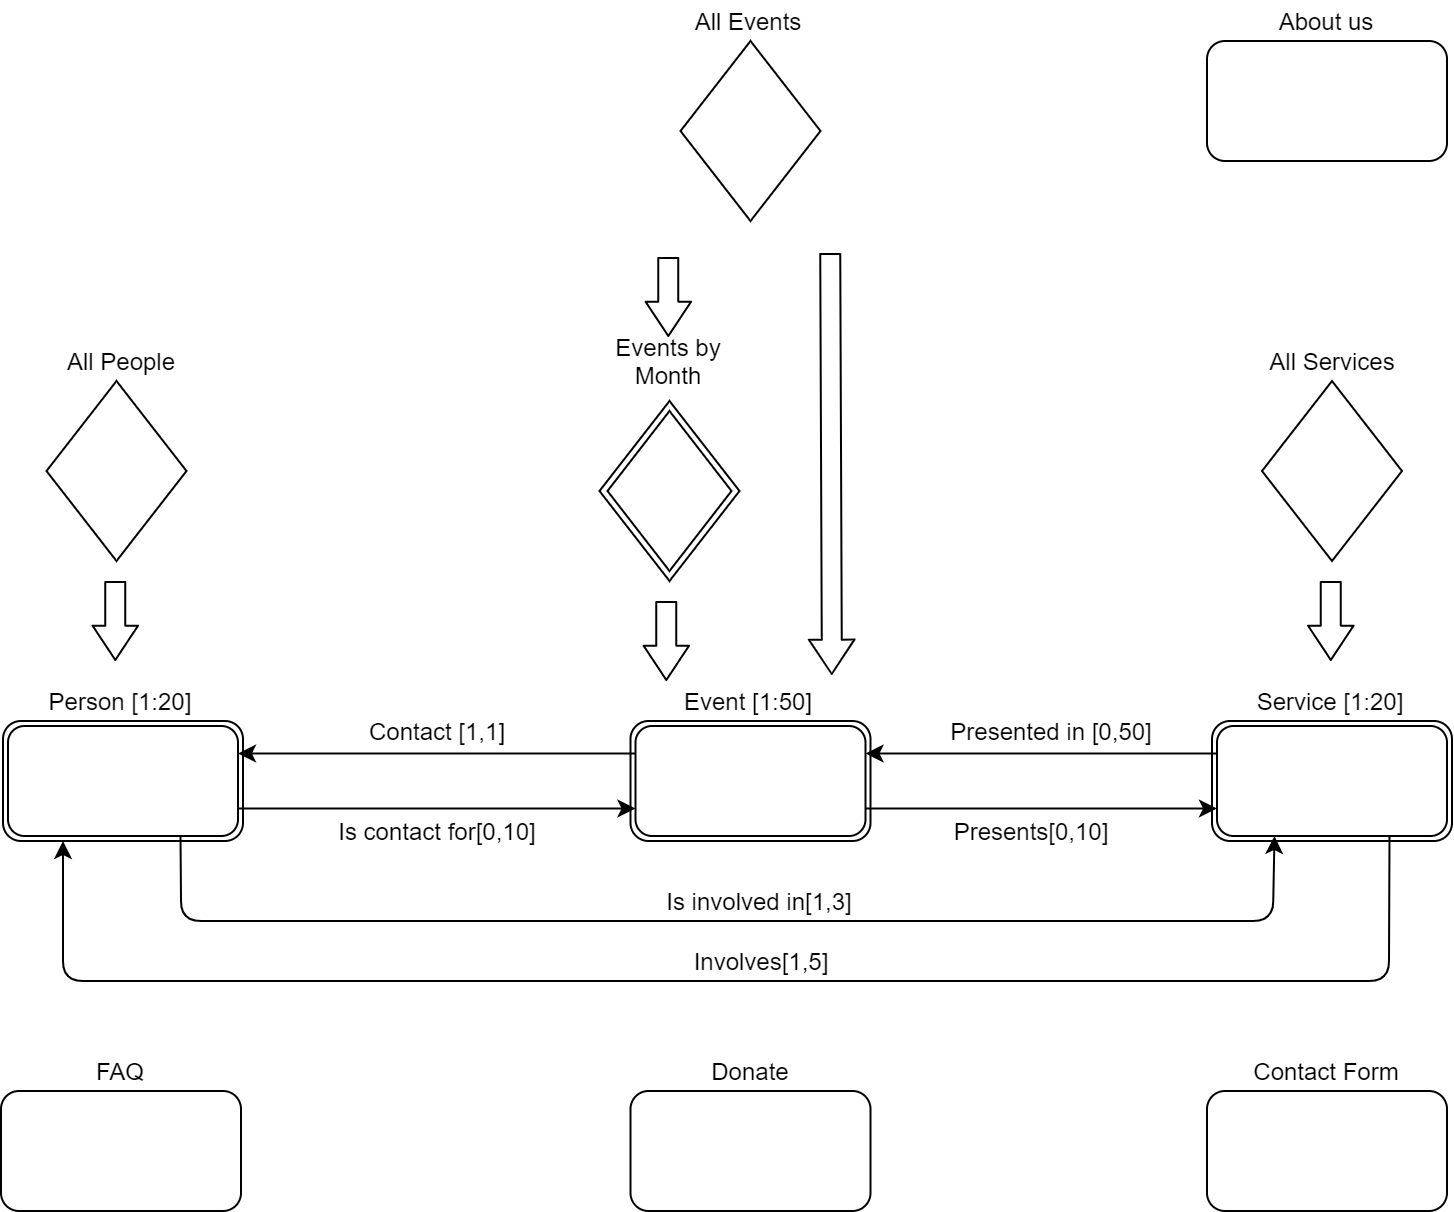

The diagram above was exported from draw.io. Its source (the exported page's mxGraphModel, read from the mxfile embedded in the PNG):
<mxGraphModel dx="1422" dy="713" grid="1" gridSize="10" guides="1" tooltips="1" connect="1" arrows="1" fold="1" page="1" pageScale="1" pageWidth="827" pageHeight="1169" math="0" shadow="0">
  <root>
    <mxCell id="0" />
    <mxCell id="1" parent="0" />
    <mxCell id="c8HnftzfPna15MVByqmU-1" value="" style="rounded=1;whiteSpace=wrap;html=1;" parent="1" vertex="1">
      <mxGeometry x="643" y="565" width="120" height="60" as="geometry" />
    </mxCell>
    <mxCell id="c8HnftzfPna15MVByqmU-2" value="Contact Form" style="text;html=1;strokeColor=none;fillColor=none;align=center;verticalAlign=middle;whiteSpace=wrap;rounded=0;" parent="1" vertex="1">
      <mxGeometry x="643" y="545" width="120" height="20" as="geometry" />
    </mxCell>
    <mxCell id="c8HnftzfPna15MVByqmU-3" value="" style="rounded=1;whiteSpace=wrap;html=1;" parent="1" vertex="1">
      <mxGeometry x="643" y="40" width="120" height="60" as="geometry" />
    </mxCell>
    <mxCell id="c8HnftzfPna15MVByqmU-4" value="About us" style="text;html=1;strokeColor=none;fillColor=none;align=center;verticalAlign=middle;whiteSpace=wrap;rounded=0;" parent="1" vertex="1">
      <mxGeometry x="643" y="20" width="120" height="20" as="geometry" />
    </mxCell>
    <mxCell id="c8HnftzfPna15MVByqmU-5" value="" style="rhombus;whiteSpace=wrap;html=1;" parent="1" vertex="1">
      <mxGeometry x="670.5" y="210" width="70" height="90" as="geometry" />
    </mxCell>
    <mxCell id="c8HnftzfPna15MVByqmU-6" value="All Services" style="text;html=1;strokeColor=none;fillColor=none;align=center;verticalAlign=middle;whiteSpace=wrap;rounded=0;" parent="1" vertex="1">
      <mxGeometry x="670.5" y="190" width="70" height="20" as="geometry" />
    </mxCell>
    <mxCell id="c8HnftzfPna15MVByqmU-7" value="" style="rhombus;whiteSpace=wrap;html=1;" parent="1" vertex="1">
      <mxGeometry x="62.75" y="210" width="70" height="90" as="geometry" />
    </mxCell>
    <mxCell id="c8HnftzfPna15MVByqmU-8" value="All People" style="text;html=1;strokeColor=none;fillColor=none;align=center;verticalAlign=middle;whiteSpace=wrap;rounded=0;" parent="1" vertex="1">
      <mxGeometry x="62.75" y="190" width="74.5" height="20" as="geometry" />
    </mxCell>
    <mxCell id="c8HnftzfPna15MVByqmU-9" value="" style="rhombus;whiteSpace=wrap;html=1;" parent="1" vertex="1">
      <mxGeometry x="379.75" y="40" width="70" height="90" as="geometry" />
    </mxCell>
    <mxCell id="c8HnftzfPna15MVByqmU-10" value="All Events" style="text;html=1;strokeColor=none;fillColor=none;align=center;verticalAlign=middle;whiteSpace=wrap;rounded=0;" parent="1" vertex="1">
      <mxGeometry x="373.75" y="20" width="80" height="20" as="geometry" />
    </mxCell>
    <mxCell id="c8HnftzfPna15MVByqmU-20" value="" style="rounded=1;whiteSpace=wrap;html=1;" parent="1" vertex="1">
      <mxGeometry x="354.75" y="380" width="120" height="60" as="geometry" />
    </mxCell>
    <mxCell id="c8HnftzfPna15MVByqmU-21" value="Event [1:50]" style="text;html=1;strokeColor=none;fillColor=none;align=center;verticalAlign=middle;whiteSpace=wrap;rounded=0;" parent="1" vertex="1">
      <mxGeometry x="353.75" y="360" width="120" height="20" as="geometry" />
    </mxCell>
    <mxCell id="c8HnftzfPna15MVByqmU-25" value="" style="rounded=1;whiteSpace=wrap;html=1;" parent="1" vertex="1">
      <mxGeometry x="357.25" y="382.5" width="115" height="55" as="geometry" />
    </mxCell>
    <mxCell id="c8HnftzfPna15MVByqmU-27" value="" style="shape=flexArrow;endArrow=classic;html=1;endWidth=11.764705882352942;endSize=5.3882352941176475;entryX=0.847;entryY=-0.15;entryDx=0;entryDy=0;entryPerimeter=0;" parent="1" target="c8HnftzfPna15MVByqmU-21" edge="1">
      <mxGeometry width="50" height="50" relative="1" as="geometry">
        <mxPoint x="454.65999999999997" y="146" as="sourcePoint" />
        <mxPoint x="454.65999999999997" y="186" as="targetPoint" />
      </mxGeometry>
    </mxCell>
    <mxCell id="c8HnftzfPna15MVByqmU-36" value="Contact [1,1]" style="text;html=1;align=center;verticalAlign=middle;resizable=0;points=[];autosize=1;" parent="1" vertex="1">
      <mxGeometry x="217.75" y="375" width="80" height="20" as="geometry" />
    </mxCell>
    <mxCell id="c8HnftzfPna15MVByqmU-37" value="" style="rounded=1;whiteSpace=wrap;html=1;" parent="1" vertex="1">
      <mxGeometry x="41" y="380" width="120" height="60" as="geometry" />
    </mxCell>
    <mxCell id="c8HnftzfPna15MVByqmU-38" value="Person [1:20]" style="text;html=1;strokeColor=none;fillColor=none;align=center;verticalAlign=middle;whiteSpace=wrap;rounded=0;" parent="1" vertex="1">
      <mxGeometry x="40" y="360" width="120" height="20" as="geometry" />
    </mxCell>
    <mxCell id="c8HnftzfPna15MVByqmU-39" value="" style="rounded=1;whiteSpace=wrap;html=1;" parent="1" vertex="1">
      <mxGeometry x="43.5" y="382.5" width="115" height="55" as="geometry" />
    </mxCell>
    <mxCell id="c8HnftzfPna15MVByqmU-44" value="" style="endArrow=classic;html=1;exitX=0;exitY=0.25;exitDx=0;exitDy=0;entryX=1;entryY=0.25;entryDx=0;entryDy=0;" parent="1" source="c8HnftzfPna15MVByqmU-25" target="c8HnftzfPna15MVByqmU-39" edge="1">
      <mxGeometry width="50" height="50" relative="1" as="geometry">
        <mxPoint x="-2.25" y="280" as="sourcePoint" />
        <mxPoint x="47.75" y="230" as="targetPoint" />
      </mxGeometry>
    </mxCell>
    <mxCell id="c8HnftzfPna15MVByqmU-46" value="" style="endArrow=classic;html=1;exitX=1;exitY=0.75;exitDx=0;exitDy=0;entryX=0;entryY=0.75;entryDx=0;entryDy=0;" parent="1" source="c8HnftzfPna15MVByqmU-39" target="c8HnftzfPna15MVByqmU-25" edge="1">
      <mxGeometry width="50" height="50" relative="1" as="geometry">
        <mxPoint x="367.25" y="406.25" as="sourcePoint" />
        <mxPoint x="171" y="405" as="targetPoint" />
      </mxGeometry>
    </mxCell>
    <mxCell id="c8HnftzfPna15MVByqmU-47" value="Is contact for[0,10]" style="text;html=1;align=center;verticalAlign=middle;resizable=0;points=[];autosize=1;" parent="1" vertex="1">
      <mxGeometry x="202.75" y="425" width="110" height="20" as="geometry" />
    </mxCell>
    <mxCell id="c8HnftzfPna15MVByqmU-48" value="" style="rounded=1;whiteSpace=wrap;html=1;" parent="1" vertex="1">
      <mxGeometry x="645.5" y="380" width="120" height="60" as="geometry" />
    </mxCell>
    <mxCell id="c8HnftzfPna15MVByqmU-49" value="Service [1:20]" style="text;html=1;strokeColor=none;fillColor=none;align=center;verticalAlign=middle;whiteSpace=wrap;rounded=0;" parent="1" vertex="1">
      <mxGeometry x="644.5" y="360" width="120" height="20" as="geometry" />
    </mxCell>
    <mxCell id="c8HnftzfPna15MVByqmU-50" value="" style="rounded=1;whiteSpace=wrap;html=1;" parent="1" vertex="1">
      <mxGeometry x="648" y="382.5" width="115" height="55" as="geometry" />
    </mxCell>
    <mxCell id="c8HnftzfPna15MVByqmU-51" value="" style="endArrow=classic;html=1;exitX=1;exitY=0.75;exitDx=0;exitDy=0;entryX=0;entryY=0.75;entryDx=0;entryDy=0;" parent="1" source="c8HnftzfPna15MVByqmU-25" target="c8HnftzfPna15MVByqmU-50" edge="1">
      <mxGeometry width="50" height="50" relative="1" as="geometry">
        <mxPoint x="490" y="425" as="sourcePoint" />
        <mxPoint x="640" y="425" as="targetPoint" />
      </mxGeometry>
    </mxCell>
    <mxCell id="c8HnftzfPna15MVByqmU-53" value="Presents[0,10]" style="text;html=1;align=center;verticalAlign=middle;resizable=0;points=[];autosize=1;" parent="1" vertex="1">
      <mxGeometry x="510" y="425" width="90" height="20" as="geometry" />
    </mxCell>
    <mxCell id="c8HnftzfPna15MVByqmU-54" value="" style="endArrow=classic;html=1;exitX=0;exitY=0.25;exitDx=0;exitDy=0;entryX=1;entryY=0.25;entryDx=0;entryDy=0;" parent="1" source="c8HnftzfPna15MVByqmU-50" target="c8HnftzfPna15MVByqmU-25" edge="1">
      <mxGeometry width="50" height="50" relative="1" as="geometry">
        <mxPoint x="367.25" y="406.25" as="sourcePoint" />
        <mxPoint x="510" y="370" as="targetPoint" />
      </mxGeometry>
    </mxCell>
    <mxCell id="c8HnftzfPna15MVByqmU-56" value="Presented in [0,50]" style="text;html=1;align=center;verticalAlign=middle;resizable=0;points=[];autosize=1;" parent="1" vertex="1">
      <mxGeometry x="505" y="375" width="120" height="20" as="geometry" />
    </mxCell>
    <mxCell id="c8HnftzfPna15MVByqmU-57" value="" style="shape=flexArrow;endArrow=classic;html=1;endWidth=11.764705882352942;endSize=5.3882352941176475;" parent="1" edge="1">
      <mxGeometry width="50" height="50" relative="1" as="geometry">
        <mxPoint x="704.9099999999999" y="309.9999999999999" as="sourcePoint" />
        <mxPoint x="704.9099999999999" y="349.9999999999999" as="targetPoint" />
      </mxGeometry>
    </mxCell>
    <mxCell id="c8HnftzfPna15MVByqmU-58" value="" style="shape=flexArrow;endArrow=classic;html=1;endWidth=11.764705882352942;endSize=5.3882352941176475;" parent="1" edge="1">
      <mxGeometry width="50" height="50" relative="1" as="geometry">
        <mxPoint x="97.15999999999985" y="309.9999999999999" as="sourcePoint" />
        <mxPoint x="97.15999999999985" y="349.9999999999999" as="targetPoint" />
      </mxGeometry>
    </mxCell>
    <mxCell id="c8HnftzfPna15MVByqmU-59" value="" style="endArrow=classic;html=1;exitX=0.75;exitY=1;exitDx=0;exitDy=0;entryX=0.25;entryY=1;entryDx=0;entryDy=0;" parent="1" source="c8HnftzfPna15MVByqmU-39" target="c8HnftzfPna15MVByqmU-50" edge="1">
      <mxGeometry width="50" height="50" relative="1" as="geometry">
        <mxPoint x="101" y="480" as="sourcePoint" />
        <mxPoint x="690" y="450" as="targetPoint" />
        <Array as="points">
          <mxPoint x="130" y="480" />
          <mxPoint x="676" y="480" />
        </Array>
      </mxGeometry>
    </mxCell>
    <mxCell id="c8HnftzfPna15MVByqmU-60" value="Is involved in[1,3]" style="text;html=1;align=center;verticalAlign=middle;resizable=0;points=[];autosize=1;" parent="1" vertex="1">
      <mxGeometry x="363.75" y="460" width="110" height="20" as="geometry" />
    </mxCell>
    <mxCell id="c8HnftzfPna15MVByqmU-61" value="" style="endArrow=classic;html=1;entryX=0.25;entryY=1;entryDx=0;entryDy=0;exitX=0.75;exitY=1;exitDx=0;exitDy=0;" parent="1" source="c8HnftzfPna15MVByqmU-50" target="c8HnftzfPna15MVByqmU-37" edge="1">
      <mxGeometry width="50" height="50" relative="1" as="geometry">
        <mxPoint x="139.75" y="447.5" as="sourcePoint" />
        <mxPoint x="685.5" y="450" as="targetPoint" />
        <Array as="points">
          <mxPoint x="734" y="510" />
          <mxPoint x="71" y="510" />
        </Array>
      </mxGeometry>
    </mxCell>
    <mxCell id="c8HnftzfPna15MVByqmU-62" value="Involves[1,5]" style="text;html=1;align=center;verticalAlign=middle;resizable=0;points=[];autosize=1;" parent="1" vertex="1">
      <mxGeometry x="379.75" y="490" width="80" height="20" as="geometry" />
    </mxCell>
    <mxCell id="GrMAWRNen7jyONJLVM6f-2" value="" style="rhombus;whiteSpace=wrap;html=1;" parent="1" vertex="1">
      <mxGeometry x="339.25" y="220" width="70" height="90" as="geometry" />
    </mxCell>
    <mxCell id="GrMAWRNen7jyONJLVM6f-3" value="" style="rhombus;whiteSpace=wrap;html=1;" parent="1" vertex="1">
      <mxGeometry x="343.25" y="225" width="62" height="80" as="geometry" />
    </mxCell>
    <mxCell id="GrMAWRNen7jyONJLVM6f-4" value="Events by Month" style="text;html=1;strokeColor=none;fillColor=none;align=center;verticalAlign=middle;whiteSpace=wrap;rounded=0;" parent="1" vertex="1">
      <mxGeometry x="334.25" y="190" width="80" height="20" as="geometry" />
    </mxCell>
    <mxCell id="GrMAWRNen7jyONJLVM6f-5" value="" style="shape=flexArrow;endArrow=classic;html=1;endWidth=11.764705882352942;endSize=5.3882352941176475;" parent="1" edge="1">
      <mxGeometry width="50" height="50" relative="1" as="geometry">
        <mxPoint x="373.65999999999985" y="148" as="sourcePoint" />
        <mxPoint x="373.65999999999985" y="188" as="targetPoint" />
      </mxGeometry>
    </mxCell>
    <mxCell id="GrMAWRNen7jyONJLVM6f-6" value="" style="shape=flexArrow;endArrow=classic;html=1;endWidth=11.764705882352942;endSize=5.3882352941176475;" parent="1" edge="1">
      <mxGeometry width="50" height="50" relative="1" as="geometry">
        <mxPoint x="372.65999999999985" y="319.9999999999999" as="sourcePoint" />
        <mxPoint x="372.65999999999985" y="359.9999999999999" as="targetPoint" />
      </mxGeometry>
    </mxCell>
    <mxCell id="-S2YTCu5f3z3aUOy55Bx-4" value="" style="rounded=1;whiteSpace=wrap;html=1;" vertex="1" parent="1">
      <mxGeometry x="354.75" y="565" width="120" height="60" as="geometry" />
    </mxCell>
    <mxCell id="-S2YTCu5f3z3aUOy55Bx-5" value="Donate" style="text;html=1;strokeColor=none;fillColor=none;align=center;verticalAlign=middle;whiteSpace=wrap;rounded=0;" vertex="1" parent="1">
      <mxGeometry x="354.75" y="545" width="120" height="20" as="geometry" />
    </mxCell>
    <mxCell id="-S2YTCu5f3z3aUOy55Bx-6" value="" style="rounded=1;whiteSpace=wrap;html=1;" vertex="1" parent="1">
      <mxGeometry x="40" y="565" width="120" height="60" as="geometry" />
    </mxCell>
    <mxCell id="-S2YTCu5f3z3aUOy55Bx-7" value="FAQ" style="text;html=1;strokeColor=none;fillColor=none;align=center;verticalAlign=middle;whiteSpace=wrap;rounded=0;" vertex="1" parent="1">
      <mxGeometry x="40" y="545" width="120" height="20" as="geometry" />
    </mxCell>
  </root>
</mxGraphModel>